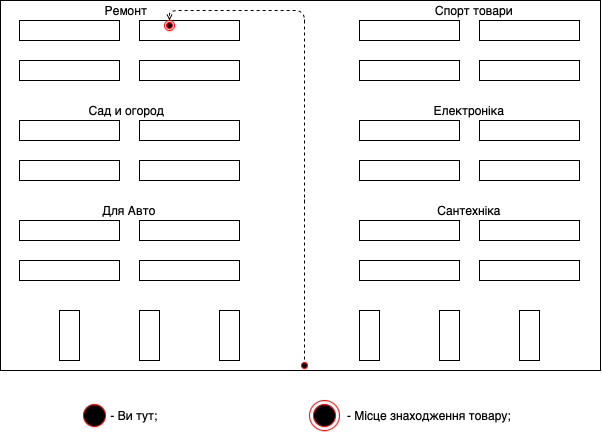

The diagram above was exported from draw.io. Its source (the exported page's mxGraphModel, read from the mxfile embedded in the PNG):
<mxGraphModel dx="652" dy="445" grid="1" gridSize="10" guides="1" tooltips="1" connect="1" arrows="1" fold="1" page="1" pageScale="1" pageWidth="827" pageHeight="1169" math="0" shadow="0">
  <root>
    <mxCell id="0" />
    <mxCell id="1" parent="0" />
    <mxCell id="N5xqSzeXtgch6R9Lca7W-2" value="" style="rounded=0;whiteSpace=wrap;html=1;fillColor=none;" parent="1" vertex="1">
      <mxGeometry x="100" y="60" width="100" height="20" as="geometry" />
    </mxCell>
    <mxCell id="N5xqSzeXtgch6R9Lca7W-3" value="" style="rounded=0;whiteSpace=wrap;html=1;fillColor=none;" parent="1" vertex="1">
      <mxGeometry x="220" y="60" width="100" height="20" as="geometry" />
    </mxCell>
    <mxCell id="N5xqSzeXtgch6R9Lca7W-4" value="" style="rounded=0;whiteSpace=wrap;html=1;fillColor=none;" parent="1" vertex="1">
      <mxGeometry x="100" y="100" width="100" height="20" as="geometry" />
    </mxCell>
    <mxCell id="N5xqSzeXtgch6R9Lca7W-5" value="" style="rounded=0;whiteSpace=wrap;html=1;fillColor=none;" parent="1" vertex="1">
      <mxGeometry x="220" y="100" width="100" height="20" as="geometry" />
    </mxCell>
    <mxCell id="N5xqSzeXtgch6R9Lca7W-6" value="" style="rounded=0;whiteSpace=wrap;html=1;fillColor=none;" parent="1" vertex="1">
      <mxGeometry x="440" y="60" width="100" height="20" as="geometry" />
    </mxCell>
    <mxCell id="N5xqSzeXtgch6R9Lca7W-7" value="" style="rounded=0;whiteSpace=wrap;html=1;fillColor=none;" parent="1" vertex="1">
      <mxGeometry x="560" y="60" width="100" height="20" as="geometry" />
    </mxCell>
    <mxCell id="N5xqSzeXtgch6R9Lca7W-8" value="" style="rounded=0;whiteSpace=wrap;html=1;fillColor=none;" parent="1" vertex="1">
      <mxGeometry x="440" y="100" width="100" height="20" as="geometry" />
    </mxCell>
    <mxCell id="N5xqSzeXtgch6R9Lca7W-9" value="" style="rounded=0;whiteSpace=wrap;html=1;fillColor=none;" parent="1" vertex="1">
      <mxGeometry x="560" y="100" width="100" height="20" as="geometry" />
    </mxCell>
    <mxCell id="N5xqSzeXtgch6R9Lca7W-10" value="" style="rounded=0;whiteSpace=wrap;html=1;fillColor=none;" parent="1" vertex="1">
      <mxGeometry x="100" y="160" width="100" height="20" as="geometry" />
    </mxCell>
    <mxCell id="N5xqSzeXtgch6R9Lca7W-11" value="" style="rounded=0;whiteSpace=wrap;html=1;fillColor=none;" parent="1" vertex="1">
      <mxGeometry x="220" y="160" width="100" height="20" as="geometry" />
    </mxCell>
    <mxCell id="N5xqSzeXtgch6R9Lca7W-12" value="" style="rounded=0;whiteSpace=wrap;html=1;fillColor=none;" parent="1" vertex="1">
      <mxGeometry x="100" y="200" width="100" height="20" as="geometry" />
    </mxCell>
    <mxCell id="N5xqSzeXtgch6R9Lca7W-13" value="" style="rounded=0;whiteSpace=wrap;html=1;fillColor=none;" parent="1" vertex="1">
      <mxGeometry x="220" y="200" width="100" height="20" as="geometry" />
    </mxCell>
    <mxCell id="N5xqSzeXtgch6R9Lca7W-14" value="" style="rounded=0;whiteSpace=wrap;html=1;fillColor=none;" parent="1" vertex="1">
      <mxGeometry x="440" y="160" width="100" height="20" as="geometry" />
    </mxCell>
    <mxCell id="N5xqSzeXtgch6R9Lca7W-15" value="" style="rounded=0;whiteSpace=wrap;html=1;fillColor=none;" parent="1" vertex="1">
      <mxGeometry x="440" y="200" width="100" height="20" as="geometry" />
    </mxCell>
    <mxCell id="N5xqSzeXtgch6R9Lca7W-16" value="" style="rounded=0;whiteSpace=wrap;html=1;fillColor=none;" parent="1" vertex="1">
      <mxGeometry x="560" y="200" width="100" height="20" as="geometry" />
    </mxCell>
    <mxCell id="N5xqSzeXtgch6R9Lca7W-25" value="" style="rounded=0;whiteSpace=wrap;html=1;fillColor=none;" parent="1" vertex="1">
      <mxGeometry x="560" y="160" width="100" height="20" as="geometry" />
    </mxCell>
    <mxCell id="N5xqSzeXtgch6R9Lca7W-26" value="" style="rounded=0;whiteSpace=wrap;html=1;fillColor=none;" parent="1" vertex="1">
      <mxGeometry x="100" y="260" width="100" height="20" as="geometry" />
    </mxCell>
    <mxCell id="N5xqSzeXtgch6R9Lca7W-27" value="" style="rounded=0;whiteSpace=wrap;html=1;fillColor=none;" parent="1" vertex="1">
      <mxGeometry x="220" y="260" width="100" height="20" as="geometry" />
    </mxCell>
    <mxCell id="N5xqSzeXtgch6R9Lca7W-28" value="" style="rounded=0;whiteSpace=wrap;html=1;fillColor=none;" parent="1" vertex="1">
      <mxGeometry x="100" y="300" width="100" height="20" as="geometry" />
    </mxCell>
    <mxCell id="N5xqSzeXtgch6R9Lca7W-29" value="" style="rounded=0;whiteSpace=wrap;html=1;fillColor=none;" parent="1" vertex="1">
      <mxGeometry x="220" y="300" width="100" height="20" as="geometry" />
    </mxCell>
    <mxCell id="N5xqSzeXtgch6R9Lca7W-30" value="" style="rounded=0;whiteSpace=wrap;html=1;fillColor=none;" parent="1" vertex="1">
      <mxGeometry x="440" y="260" width="100" height="20" as="geometry" />
    </mxCell>
    <mxCell id="N5xqSzeXtgch6R9Lca7W-31" value="" style="rounded=0;whiteSpace=wrap;html=1;fillColor=none;" parent="1" vertex="1">
      <mxGeometry x="440" y="300" width="100" height="20" as="geometry" />
    </mxCell>
    <mxCell id="N5xqSzeXtgch6R9Lca7W-32" value="" style="rounded=0;whiteSpace=wrap;html=1;fillColor=none;" parent="1" vertex="1">
      <mxGeometry x="560" y="300" width="100" height="20" as="geometry" />
    </mxCell>
    <mxCell id="N5xqSzeXtgch6R9Lca7W-33" value="" style="rounded=0;whiteSpace=wrap;html=1;fillColor=none;" parent="1" vertex="1">
      <mxGeometry x="560" y="260" width="100" height="20" as="geometry" />
    </mxCell>
    <mxCell id="N5xqSzeXtgch6R9Lca7W-34" value="" style="rounded=0;whiteSpace=wrap;html=1;fillColor=none;" parent="1" vertex="1">
      <mxGeometry x="140" y="350" width="20" height="50" as="geometry" />
    </mxCell>
    <mxCell id="N5xqSzeXtgch6R9Lca7W-35" value="" style="rounded=0;whiteSpace=wrap;html=1;fillColor=none;" parent="1" vertex="1">
      <mxGeometry x="300" y="350" width="20" height="50" as="geometry" />
    </mxCell>
    <mxCell id="N5xqSzeXtgch6R9Lca7W-36" value="" style="rounded=0;whiteSpace=wrap;html=1;fillColor=none;" parent="1" vertex="1">
      <mxGeometry x="220" y="350" width="20" height="50" as="geometry" />
    </mxCell>
    <mxCell id="N5xqSzeXtgch6R9Lca7W-38" value="" style="rounded=0;whiteSpace=wrap;html=1;fillColor=none;" parent="1" vertex="1">
      <mxGeometry x="440" y="350" width="20" height="50" as="geometry" />
    </mxCell>
    <mxCell id="N5xqSzeXtgch6R9Lca7W-39" value="" style="rounded=0;whiteSpace=wrap;html=1;fillColor=none;" parent="1" vertex="1">
      <mxGeometry x="600" y="350" width="20" height="50" as="geometry" />
    </mxCell>
    <mxCell id="N5xqSzeXtgch6R9Lca7W-40" value="" style="rounded=0;whiteSpace=wrap;html=1;fillColor=none;" parent="1" vertex="1">
      <mxGeometry x="520" y="350" width="20" height="50" as="geometry" />
    </mxCell>
    <mxCell id="z3uoBaA77Q-hyUNb0JST-7" value="" style="ellipse;html=1;shape=startState;fillColor=#000000;strokeColor=#ff0000;" vertex="1" parent="1">
      <mxGeometry x="380" y="400" width="10" height="10" as="geometry" />
    </mxCell>
    <mxCell id="z3uoBaA77Q-hyUNb0JST-9" value="" style="html=1;verticalAlign=bottom;endArrow=open;dashed=1;endSize=4;exitX=0.5;exitY=0;exitDx=0;exitDy=0;entryX=0.5;entryY=0;entryDx=0;entryDy=0;" edge="1" parent="1" target="z3uoBaA77Q-hyUNb0JST-12">
      <mxGeometry relative="1" as="geometry">
        <mxPoint x="385" y="399" as="sourcePoint" />
        <mxPoint x="150" y="308.99999999999994" as="targetPoint" />
        <Array as="points">
          <mxPoint x="385" y="230" />
          <mxPoint x="385" y="50" />
          <mxPoint x="250" y="50" />
        </Array>
      </mxGeometry>
    </mxCell>
    <mxCell id="z3uoBaA77Q-hyUNb0JST-12" value="" style="ellipse;html=1;shape=endState;fillColor=#000000;strokeColor=#ff0000;" vertex="1" parent="1">
      <mxGeometry x="245" y="60" width="10" height="10" as="geometry" />
    </mxCell>
    <mxCell id="z3uoBaA77Q-hyUNb0JST-16" value="" style="rounded=0;whiteSpace=wrap;html=1;fillColor=none;" vertex="1" parent="1">
      <mxGeometry x="81" y="40" width="600" height="370" as="geometry" />
    </mxCell>
    <mxCell id="z3uoBaA77Q-hyUNb0JST-21" value="" style="ellipse;html=1;shape=startState;fillColor=#000000;strokeColor=#ff0000;" vertex="1" parent="1">
      <mxGeometry x="160" y="440" width="30" height="30" as="geometry" />
    </mxCell>
    <mxCell id="z3uoBaA77Q-hyUNb0JST-23" value="- Ви тут;" style="text;html=1;strokeColor=none;fillColor=none;align=center;verticalAlign=middle;whiteSpace=wrap;rounded=0;" vertex="1" parent="1">
      <mxGeometry x="170" y="445" width="90" height="20" as="geometry" />
    </mxCell>
    <mxCell id="z3uoBaA77Q-hyUNb0JST-24" value="" style="ellipse;html=1;shape=endState;fillColor=#000000;strokeColor=#ff0000;" vertex="1" parent="1">
      <mxGeometry x="390" y="440" width="30" height="30" as="geometry" />
    </mxCell>
    <mxCell id="z3uoBaA77Q-hyUNb0JST-25" value="- Місце знаходження товару;" style="text;html=1;strokeColor=none;fillColor=none;align=center;verticalAlign=middle;whiteSpace=wrap;rounded=0;" vertex="1" parent="1">
      <mxGeometry x="420" y="445" width="180" height="20" as="geometry" />
    </mxCell>
    <mxCell id="z3uoBaA77Q-hyUNb0JST-27" value="Для Авто" style="text;html=1;strokeColor=none;fillColor=none;align=center;verticalAlign=middle;whiteSpace=wrap;rounded=0;" vertex="1" parent="1">
      <mxGeometry x="160" y="240" width="100" height="20" as="geometry" />
    </mxCell>
    <mxCell id="z3uoBaA77Q-hyUNb0JST-29" value="Сад и огород" style="text;html=1;strokeColor=none;fillColor=none;align=center;verticalAlign=middle;whiteSpace=wrap;rounded=0;" vertex="1" parent="1">
      <mxGeometry x="145" y="140" width="125" height="20" as="geometry" />
    </mxCell>
    <mxCell id="z3uoBaA77Q-hyUNb0JST-31" value="Ремонт" style="text;html=1;strokeColor=none;fillColor=none;align=center;verticalAlign=middle;whiteSpace=wrap;rounded=0;" vertex="1" parent="1">
      <mxGeometry x="187.5" y="40" width="40" height="20" as="geometry" />
    </mxCell>
    <mxCell id="z3uoBaA77Q-hyUNb0JST-35" value="Сантехніка" style="text;html=1;strokeColor=none;fillColor=none;align=center;verticalAlign=middle;whiteSpace=wrap;rounded=0;" vertex="1" parent="1">
      <mxGeometry x="500" y="240" width="100" height="20" as="geometry" />
    </mxCell>
    <mxCell id="z3uoBaA77Q-hyUNb0JST-36" value="Електроніка" style="text;html=1;strokeColor=none;fillColor=none;align=center;verticalAlign=middle;whiteSpace=wrap;rounded=0;" vertex="1" parent="1">
      <mxGeometry x="500" y="140" width="100" height="20" as="geometry" />
    </mxCell>
    <mxCell id="z3uoBaA77Q-hyUNb0JST-37" value="Спорт товари" style="text;html=1;strokeColor=none;fillColor=none;align=center;verticalAlign=middle;whiteSpace=wrap;rounded=0;" vertex="1" parent="1">
      <mxGeometry x="510" y="40" width="90" height="20" as="geometry" />
    </mxCell>
  </root>
</mxGraphModel>